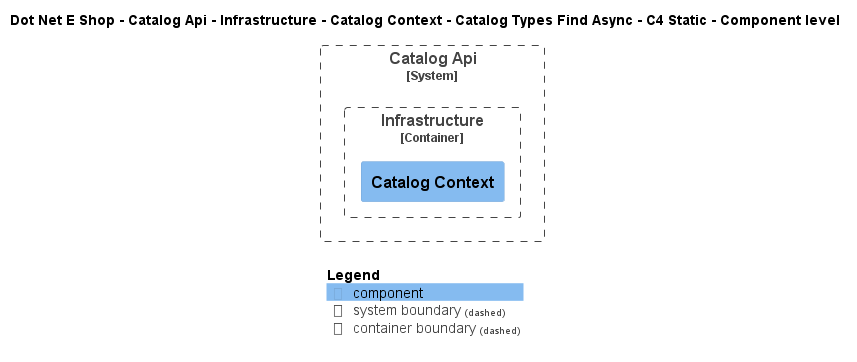

The diagram above was rendered by PlantUML. Its source (embedded in the PNG):
@startuml
!include ..\..\..\..\..\..\..\..\..\.c4s\C4_Component.puml

AddElementTag("c4interflow:lifecycle:new", $bgColor=green, $fontColor=#ffffff, $borderColor=green, $shadowing="False")
AddElementTag("c4interflow:lifecycle:changed", $bgColor=orange, $fontColor=#ffffff, $borderColor=orange, $shadowing="False")
AddElementTag("c4interflow:lifecycle:removed", $bgColor=red, $fontColor=#ffffff, $borderColor=red, $shadowing="False")

AddRelTag("c4interflow:lifecycle:new", $textColor=green, $lineColor=green)
AddRelTag("c4interflow:lifecycle:changed", $textColor=orange, $lineColor=orange)
AddRelTag("c4interflow:lifecycle:removed", $textColor=red, $lineColor=red)

SHOW_PERSON_PORTRAIT()
LAYOUT_TOP_DOWN()

skinparam linetype polyline

title Dot Net E Shop - Catalog Api - Infrastructure - Catalog Context - Catalog Types Find Async - C4 Static - Component level


System_Boundary(DotNetEShop.SoftwareSystems.CatalogApi, "Catalog Api") {
    
Container_Boundary(DotNetEShop.SoftwareSystems.CatalogApi.Containers.Infrastructure, "Infrastructure") {
    Component(DotNetEShop.SoftwareSystems.CatalogApi.Containers.Infrastructure.Components.CatalogContext, "Catalog Context", "", "")
}
}



SHOW_LEGEND()
@enduml